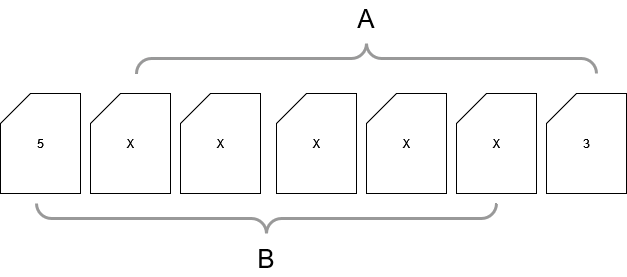

The diagram above was exported from draw.io. Its source (the exported page's mxGraphModel, read from the mxfile embedded in the PNG):
<mxGraphModel dx="2062" dy="1104" grid="1" gridSize="10" guides="1" tooltips="1" connect="1" arrows="1" fold="1" page="1" pageScale="1" pageWidth="827" pageHeight="1169" math="0" shadow="0">
  <root>
    <mxCell id="0" />
    <mxCell id="1" parent="0" />
    <mxCell id="2" value="5" style="shape=card;whiteSpace=wrap;html=1;" vertex="1" parent="1">
      <mxGeometry x="114" y="500" width="80" height="100" as="geometry" />
    </mxCell>
    <mxCell id="3" value="3" style="shape=card;whiteSpace=wrap;html=1;" vertex="1" parent="1">
      <mxGeometry x="660" y="500" width="80" height="100" as="geometry" />
    </mxCell>
    <mxCell id="4" value="X" style="shape=card;whiteSpace=wrap;html=1;" vertex="1" parent="1">
      <mxGeometry x="480" y="500" width="80" height="100" as="geometry" />
    </mxCell>
    <mxCell id="5" value="X" style="shape=card;whiteSpace=wrap;html=1;" vertex="1" parent="1">
      <mxGeometry x="390" y="500" width="80" height="100" as="geometry" />
    </mxCell>
    <mxCell id="6" value="X" style="shape=card;whiteSpace=wrap;html=1;" vertex="1" parent="1">
      <mxGeometry x="294" y="500" width="80" height="100" as="geometry" />
    </mxCell>
    <mxCell id="7" value="X" style="shape=card;whiteSpace=wrap;html=1;" vertex="1" parent="1">
      <mxGeometry x="204" y="500" width="80" height="100" as="geometry" />
    </mxCell>
    <mxCell id="8" value="" style="verticalLabelPosition=bottom;shadow=0;dashed=0;align=center;html=1;verticalAlign=top;strokeWidth=3;shape=mxgraph.mockup.markup.curlyBrace;strokeColor=#999999;" vertex="1" parent="1">
      <mxGeometry x="250" y="450" width="460" height="30" as="geometry" />
    </mxCell>
    <mxCell id="9" value="A" style="text;html=1;strokeColor=none;fillColor=none;align=center;verticalAlign=middle;whiteSpace=wrap;rounded=0;strokeWidth=7;fontSize=26;" vertex="1" parent="1">
      <mxGeometry x="450" y="410" width="60" height="30" as="geometry" />
    </mxCell>
    <mxCell id="10" value="" style="verticalLabelPosition=bottom;shadow=0;dashed=0;align=center;html=1;verticalAlign=top;strokeWidth=3;shape=mxgraph.mockup.markup.curlyBrace;strokeColor=#999999;rotation=-180;" vertex="1" parent="1">
      <mxGeometry x="150" y="610" width="460" height="30" as="geometry" />
    </mxCell>
    <mxCell id="11" value="B" style="text;html=1;strokeColor=none;fillColor=none;align=center;verticalAlign=middle;whiteSpace=wrap;rounded=0;strokeWidth=7;fontSize=26;" vertex="1" parent="1">
      <mxGeometry x="350" y="650" width="60" height="30" as="geometry" />
    </mxCell>
    <mxCell id="12" value="X" style="shape=card;whiteSpace=wrap;html=1;" vertex="1" parent="1">
      <mxGeometry x="570" y="500" width="80" height="100" as="geometry" />
    </mxCell>
  </root>
</mxGraphModel>